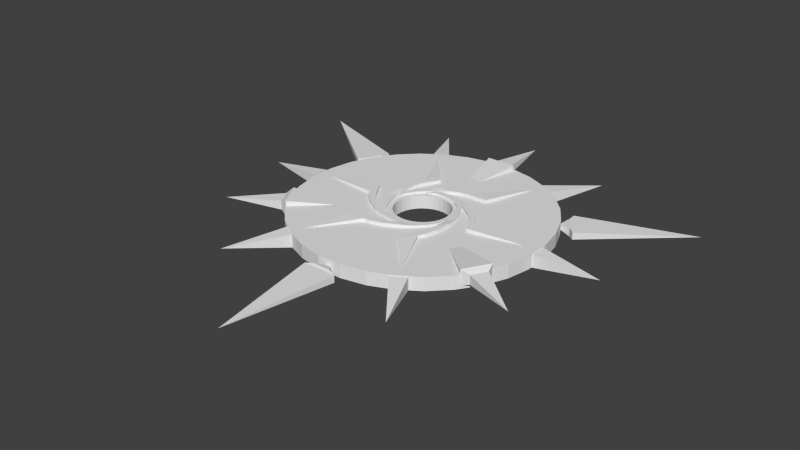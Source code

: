 # Source: portal_textured.blend  (saved by Blender 2.73.0; exported with 4.5.12 LTS)
import bpy
from mathutils import Matrix  # noqa: F401  (used for matrix-valued properties, if any)

bpy.ops.wm.read_factory_settings(use_empty=True)
scene = bpy.context.scene
scene.name = 'Scene'

# ---- collections
col_collection_1 = bpy.data.collections.new('Collection 1'); scene.collection.children.link(col_collection_1)

# ---- world
world_world = bpy.data.worlds.new('World'); scene.world = world_world
world_world.color = (0.05088, 0.05088, 0.05088)
world_world.use_sun_shadow = False
world_world.sun_shadow_jitter_overblur = 0.0
world_world.cycles.sampling_method = 'MANUAL'
world_world.cycles.sample_map_resolution = 256

# ---- meshes
me_cube_002 = bpy.data.meshes.new('Cube.002')
me_cube_002.from_pydata([(0.6963, -0.1287, -0.02911), (0.7282, 0.06474, 0.0), (0.7871, -0.1286, -0.02911), (0.6963, -0.1287, 0.02911), (0.7871, -0.1286, 0.02911), (0.6804, -0.1914, -0.03205), (0.7804, -0.1913, -0.03205), (0.6804, -0.1914, 0.03205), (0.7804, -0.1913, 0.03205), (0.6412, -0.2645, -0.03205), (0.7543, -0.2643, -0.03205), (0.6412, -0.2645, 0.03205), (0.7543, -0.2643, 0.03205), (0.5852, -0.3561, -0.03504), (0.704, -0.3559, -0.03504), (0.5852, -0.3561, 0.03504), (0.704, -0.3559, 0.03504), (0.5045, -0.462, -0.03504), (0.6438, -0.4617, -0.03504), (0.5045, -0.462, 0.03504), (0.6438, -0.4617, 0.03504), (0.3934, -0.5768, -0.03504), (0.5694, -0.5762, -0.03504), (0.3934, -0.5768, 0.03504), (0.5694, -0.5762, 0.03504), (0.2321, -0.7333, -0.03504), (0.4183, -0.7326, -0.03504), (0.2321, -0.7333, 0.03504), (0.4183, -0.7326, 0.03504), (-0.04418, -0.8803, -0.05423), (0.2441, -0.8793, -0.05423), (-0.04418, -0.8803, 0.05423), (0.2441, -0.8793, 0.05423), (-0.2208, -0.9495, -0.05423), (-0.08756, -1.057, -0.05423), (-0.2208, -0.9495, 0.05423), (-0.08756, -1.057, 0.05423), (-0.3869, -0.9808, -0.05423), (-0.3638, -1.14, -0.05423), (-0.3869, -0.9808, 0.05423), (-0.3638, -1.14, 0.05423), (-0.5563, -0.988, -0.05423), (-0.5333, -1.148, -0.05423), (-0.5563, -0.988, 0.05423), (-0.5333, -1.148, 0.05423), (-0.8515, -0.9955, -0.05423), (-0.9127, -1.145, -0.05423), (-0.8515, -0.9955, 0.05423), (-0.9127, -1.145, 0.05423), (-1.253, -2.17, 0.0), (0.5424, 0.6172, -0.02911), (0.3457, 0.6636, 0.0), (0.4968, 0.5387, -0.02911), (0.4968, 0.5387, 0.02911), (0.5424, 0.6172, 0.02911), (0.543, 0.4934, -0.03205), (0.5932, 0.5799, -0.03205), (0.543, 0.4934, 0.03205), (0.5932, 0.5799, 0.03205), (0.5864, 0.4227, -0.03205), (0.6432, 0.5206, -0.03205), (0.5864, 0.4227, 0.03205), (0.6432, 0.5206, 0.03205), (0.6374, 0.3283, -0.03504), (0.697, 0.4311, -0.03504), (0.6374, 0.3283, 0.03504), (0.697, 0.4311, 0.03504), (0.6883, 0.2052, -0.03504), (0.7581, 0.3258, -0.03504), (0.6883, 0.2052, 0.03504), (0.7581, 0.3258, 0.03504), (0.7316, 0.05152, -0.03504), (0.8196, 0.2038, -0.03504), (0.7316, 0.05152, 0.03504), (0.8196, 0.2038, 0.03504), (0.7856, -0.1667, -0.03504), (0.8788, -0.005417, -0.03504), (0.7856, -0.1667, 0.03504), (0.8788, -0.005417, 0.03504), (0.7737, -0.4794, -0.05423), (0.9179, -0.2298, -0.05423), (0.7737, -0.4794, 0.05423), (0.9179, -0.2298, 0.05423), (0.7446, -0.6669, -0.05423), (0.9042, -0.6056, -0.05423), (0.7446, -0.6669, 0.05423), (0.9042, -0.6056, 0.05423), (0.6881, -0.8261, -0.05423), (0.8376, -0.8865, -0.05423), (0.6881, -0.8261, 0.05423), (0.8376, -0.8865, 0.05423), (0.609, -0.9762, -0.05423), (0.7586, -1.037, -0.05423), (0.609, -0.9762, 0.05423), (0.7586, -1.037, 0.05423), (0.467, -1.235, -0.05423), (0.5651, -1.363, -0.05423), (0.467, -1.235, 0.05423), (0.5651, -1.363, 0.05423), (1.28, -2.173, 0.0), (-0.2519, 0.7947, -0.02911), (-0.3909, 0.648, 0.0), (-0.2069, 0.7159, -0.02911), (-0.2069, 0.7159, 0.02911), (-0.2519, 0.7947, 0.02911), (-0.1446, 0.733, -0.03205), (-0.1941, 0.8198, -0.03205), (-0.1446, 0.733, 0.03205), (-0.1941, 0.8198, 0.03205), (-0.0616, 0.735, -0.03205), (-0.1177, 0.8333, -0.03205), (-0.0616, 0.735, 0.03205), (-0.1177, 0.8333, 0.03205), (0.04562, 0.7316, -0.03504), (-0.01325, 0.8348, -0.03504), (0.04562, 0.7316, 0.03504), (-0.01325, 0.8348, 0.03504), (0.1776, 0.7138, -0.03504), (0.1085, 0.8347, -0.03504), (0.1776, 0.7138, 0.03504), (0.1085, 0.8347, 0.03504), (0.3323, 0.6739, -0.03504), (0.2448, 0.8266, -0.03504), (0.3323, 0.6739, 0.03504), (0.2448, 0.8266, 0.03504), (0.5481, 0.6109, -0.03504), (0.4555, 0.7726, -0.03504), (0.5481, 0.6109, 0.03504), (0.4555, 0.7726, 0.03504), (0.8124, 0.4434, -0.05423), (0.6691, 0.6936, -0.05423), (0.8124, 0.4434, 0.05423), (0.6691, 0.6936, 0.05423), (0.9598, 0.3241, -0.05423), (0.9872, 0.4929, -0.05423), (0.9598, 0.3241, 0.05423), (0.9872, 0.4929, 0.05423), (1.069, 0.1952, -0.05423), (1.196, 0.2941, -0.05423), (1.069, 0.1952, 0.05423), (1.196, 0.2941, 0.05423), (1.159, 0.05141, -0.05423), (1.286, 0.1503, -0.05423), (1.159, 0.05141, 0.05423), (1.286, 0.1503, 0.05423), (1.312, -0.2015, -0.05423), (1.471, -0.181, -0.05423), (1.312, -0.2015, 0.05423), (1.471, -0.181, 0.05423), (2.531, 0.02955, 0.0), (-0.7857, 0.2183, -0.02911), (-0.7271, 0.02481, 0.0), (-0.6949, 0.2182, -0.02911), (-0.6949, 0.2182, 0.02911), (-0.7857, 0.2183, 0.02911), (-0.6789, 0.2809, -0.03205), (-0.7788, 0.2809, -0.03205), (-0.6789, 0.2809, 0.03205), (-0.7788, 0.2809, 0.03205), (-0.6396, 0.354, -0.03205), (-0.7527, 0.3539, -0.03205), (-0.6396, 0.354, 0.03205), (-0.7527, 0.3539, 0.03205), (-0.5834, 0.4454, -0.03504), (-0.7022, 0.4454, -0.03504), (-0.5834, 0.4454, 0.03504), (-0.7022, 0.4454, 0.03504), (-0.5025, 0.5512, -0.03504), (-0.6418, 0.5511, -0.03504), (-0.5025, 0.5512, 0.03504), (-0.6418, 0.5511, 0.03504), (-0.3913, 0.6658, -0.03504), (-0.5672, 0.6655, -0.03504), (-0.3913, 0.6658, 0.03504), (-0.5672, 0.6655, 0.03504), (-0.2296, 0.822, -0.03504), (-0.4159, 0.8217, -0.03504), (-0.2296, 0.822, 0.03504), (-0.4159, 0.8217, 0.03504), (0.04684, 0.9686, -0.05423), (-0.2414, 0.968, -0.05423), (0.04684, 0.9686, 0.05423), (-0.2414, 0.968, 0.05423), (0.2236, 1.037, -0.05423), (0.09052, 1.145, -0.05423), (0.2236, 1.037, 0.05423), (0.09052, 1.145, 0.05423), (0.3897, 1.068, -0.05423), (0.3669, 1.228, -0.05423), (0.3897, 1.068, 0.05423), (0.3669, 1.228, 0.05423), (0.5592, 1.075, -0.05423), (0.5364, 1.235, -0.05423), (0.5592, 1.075, 0.05423), (0.5364, 1.235, 0.05423), (0.8544, 1.082, -0.05423), (0.9158, 1.232, -0.05423), (0.8544, 1.082, 0.05423), (0.9158, 1.232, 0.05423), (1.258, 2.256, 0.0), (-0.5305, -0.5764, -0.02911), (-0.3333, -0.621, 0.0), (-0.4856, -0.4975, -0.02911), (-0.4856, -0.4975, 0.02911), (-0.5305, -0.5764, 0.02911), (-0.5322, -0.4527, -0.03205), (-0.5816, -0.5396, -0.03205), (-0.5322, -0.4527, 0.03205), (-0.5816, -0.5396, 0.03205), (-0.5763, -0.3824, -0.03205), (-0.6321, -0.4807, -0.03205), (-0.5763, -0.3824, 0.03205), (-0.6321, -0.4807, 0.03205), (-0.6281, -0.2884, -0.03504), (-0.6868, -0.3917, -0.03504), (-0.6281, -0.2884, 0.03504), (-0.6868, -0.3917, 0.03504), (-0.6802, -0.1658, -0.03504), (-0.7489, -0.287, -0.03504), (-0.6802, -0.1658, 0.03504), (-0.7489, -0.287, 0.03504), (-0.7249, -0.01252, -0.03504), (-0.8115, -0.1656, -0.03504), (-0.7249, -0.01252, 0.03504), (-0.8115, -0.1656, 0.03504), (-0.7809, 0.2052, -0.03504), (-0.8726, 0.04306, -0.03504), (-0.7809, 0.2052, 0.03504), (-0.8726, 0.04306, 0.03504), (-0.7718, 0.518, -0.05423), (-0.9137, 0.267, -0.05423), (-0.7718, 0.518, 0.05423), (-0.9137, 0.267, 0.05423), (-0.7445, 0.7057, -0.05423), (-0.9036, 0.643, -0.05423), (-0.7445, 0.7057, 0.05423), (-0.9036, 0.643, 0.05423), (-0.6894, 0.8655, -0.05423), (-0.8395, 0.9245, -0.05423), (-0.6894, 0.8655, 0.05423), (-0.8395, 0.9245, 0.05423), (-0.6118, 1.016, -0.05423), (-0.7619, 1.075, -0.05423), (-0.6118, 1.016, 0.05423), (-0.7619, 1.075, 0.05423), (-0.4721, 1.276, -0.05423), (-0.5714, 1.404, -0.05423), (-0.4721, 1.276, 0.05423), (-0.5714, 1.404, 0.05423), (-1.294, 2.207, 0.0), (0.2463, -0.7333, -0.02911), (0.3838, -0.5851, 0.0), (0.2005, -0.6549, -0.02911), (0.2005, -0.6549, 0.02911), (0.2463, -0.7333, 0.02911), (0.1383, -0.6726, -0.03205), (0.1887, -0.759, -0.03205), (0.1383, -0.6726, 0.03205), (0.1887, -0.759, 0.03205), (0.0554, -0.6755, -0.03205), (0.1124, -0.7732, -0.03205), (0.0554, -0.6755, 0.03205), (0.1124, -0.7732, 0.03205), (-0.05185, -0.6731, -0.03504), (0.008046, -0.7757, -0.03504), (-0.05185, -0.6731, 0.03504), (0.008046, -0.7757, 0.03504), (-0.184, -0.6566, -0.03504), (-0.1137, -0.7769, -0.03504), (-0.184, -0.6566, 0.03504), (-0.1137, -0.7769, 0.03504), (-0.3391, -0.6183, -0.03504), (-0.2501, -0.7701, -0.03504), (-0.3391, -0.6183, 0.03504), (-0.2501, -0.7701, 0.03504), (-0.5555, -0.5575, -0.03504), (-0.4613, -0.7181, -0.03504), (-0.5555, -0.5575, 0.03504), (-0.4613, -0.7181, 0.03504), (-0.8214, -0.3926, -0.05423), (-0.6756, -0.6413, -0.05423), (-0.8214, -0.3926, 0.05423), (-0.6756, -0.6413, 0.05423), (-0.9701, -0.2747, -0.05423), (-0.9957, -0.4438, -0.05423), (-0.9701, -0.2747, 0.05423), (-0.9957, -0.4438, 0.05423), (-1.081, -0.1469, -0.05423), (-1.207, -0.2471, -0.05423), (-1.081, -0.1469, 0.05423), (-1.207, -0.2471, 0.05423), (-1.172, -0.004031, -0.05423), (-1.298, -0.1042, -0.05423), (-1.172, -0.004031, 0.05423), (-1.298, -0.1042, 0.05423), (-1.327, 0.2474, -0.05423), (-1.487, 0.2253, -0.05423), (-1.327, 0.2474, 0.05423), (-1.487, 0.2253, 0.05423), (-2.544, 0.004181, 0.0)], [], [(0, 2, 6, 5), (3, 1, 0), (1, 4, 2), (0, 1, 2), (4, 1, 3), (5, 6, 10, 9), (4, 3, 7, 8), (2, 4, 8, 6), (3, 0, 5, 7), (9, 10, 14, 13), (8, 7, 11, 12), (6, 8, 12, 10), (7, 5, 9, 11), (13, 14, 18, 17), (12, 11, 15, 16), (10, 12, 16, 14), (11, 9, 13, 15), (17, 18, 22, 21), (16, 15, 19, 20), (14, 16, 20, 18), (15, 13, 17, 19), (21, 22, 26, 25), (20, 19, 23, 24), (18, 20, 24, 22), (19, 17, 21, 23), (25, 26, 30, 29), (24, 23, 27, 28), (22, 24, 28, 26), (23, 21, 25, 27), (29, 30, 34, 33), (28, 27, 31, 32), (26, 28, 32, 30), (27, 25, 29, 31), (33, 34, 38, 37), (32, 31, 35, 36), (30, 32, 36, 34), (31, 29, 33, 35), (37, 38, 42, 41), (36, 35, 39, 40), (34, 36, 40, 38), (35, 33, 37, 39), (41, 42, 46, 45), (40, 39, 43, 44), (38, 40, 44, 42), (39, 37, 41, 43), (48, 47, 45, 46), (44, 43, 47, 48), (55, 56, 60, 59), (43, 41, 45, 47), (54, 51, 53), (52, 51, 50), (51, 54, 50), (53, 51, 52), (52, 50, 56, 55), (44, 48, 49), (46, 42, 49), (48, 46, 49), (42, 44, 49), (54, 53, 57, 58), (50, 54, 58, 56), (53, 52, 55, 57), (59, 60, 64, 63), (58, 57, 61, 62), (56, 58, 62, 60), (57, 55, 59, 61), (63, 64, 68, 67), (62, 61, 65, 66), (60, 62, 66, 64), (61, 59, 63, 65), (67, 68, 72, 71), (66, 65, 69, 70), (64, 66, 70, 68), (65, 63, 67, 69), (71, 72, 76, 75), (70, 69, 73, 74), (68, 70, 74, 72), (69, 67, 71, 73), (75, 76, 80, 79), (74, 73, 77, 78), (72, 74, 78, 76), (73, 71, 75, 77), (79, 80, 84, 83), (78, 77, 81, 82), (76, 78, 82, 80), (77, 75, 79, 81), (83, 84, 88, 87), (82, 81, 85, 86), (80, 82, 86, 84), (81, 79, 83, 85), (87, 88, 92, 91), (86, 85, 89, 90), (84, 86, 90, 88), (85, 83, 87, 89), (91, 92, 96, 95), (90, 89, 93, 94), (88, 90, 94, 92), (89, 87, 91, 93), (98, 97, 95, 96), (94, 93, 97, 98), (93, 91, 95, 97), (94, 98, 99), (96, 92, 99), (98, 96, 99), (92, 94, 99), (105, 106, 110, 109), (104, 101, 103), (102, 101, 100), (101, 104, 100), (103, 101, 102), (102, 100, 106, 105), (104, 103, 107, 108), (100, 104, 108, 106), (103, 102, 105, 107), (109, 110, 114, 113), (108, 107, 111, 112), (106, 108, 112, 110), (107, 105, 109, 111), (113, 114, 118, 117), (112, 111, 115, 116), (110, 112, 116, 114), (111, 109, 113, 115), (117, 118, 122, 121), (116, 115, 119, 120), (114, 116, 120, 118), (115, 113, 117, 119), (121, 122, 126, 125), (120, 119, 123, 124), (118, 120, 124, 122), (119, 117, 121, 123), (125, 126, 130, 129), (124, 123, 127, 128), (122, 124, 128, 126), (123, 121, 125, 127), (129, 130, 134, 133), (128, 127, 131, 132), (126, 128, 132, 130), (127, 125, 129, 131), (133, 134, 138, 137), (132, 131, 135, 136), (130, 132, 136, 134), (131, 129, 133, 135), (137, 138, 142, 141), (136, 135, 139, 140), (134, 136, 140, 138), (135, 133, 137, 139), (141, 142, 146, 145), (140, 139, 143, 144), (138, 140, 144, 142), (139, 137, 141, 143), (148, 147, 145, 146), (144, 143, 147, 148), (143, 141, 145, 147), (144, 148, 149), (146, 142, 149), (148, 146, 149), (142, 144, 149), (155, 156, 160, 159), (154, 151, 153), (152, 151, 150), (151, 154, 150), (153, 151, 152), (152, 150, 156, 155), (154, 153, 157, 158), (150, 154, 158, 156), (153, 152, 155, 157), (159, 160, 164, 163), (158, 157, 161, 162), (156, 158, 162, 160), (157, 155, 159, 161), (163, 164, 168, 167), (162, 161, 165, 166), (160, 162, 166, 164), (161, 159, 163, 165), (167, 168, 172, 171), (166, 165, 169, 170), (164, 166, 170, 168), (165, 163, 167, 169), (171, 172, 176, 175), (170, 169, 173, 174), (168, 170, 174, 172), (169, 167, 171, 173), (175, 176, 180, 179), (174, 173, 177, 178), (172, 174, 178, 176), (173, 171, 175, 177), (179, 180, 184, 183), (178, 177, 181, 182), (176, 178, 182, 180), (177, 175, 179, 181), (183, 184, 188, 187), (182, 181, 185, 186), (180, 182, 186, 184), (181, 179, 183, 185), (187, 188, 192, 191), (186, 185, 189, 190), (184, 186, 190, 188), (185, 183, 187, 189), (191, 192, 196, 195), (190, 189, 193, 194), (188, 190, 194, 192), (189, 187, 191, 193), (198, 197, 195, 196), (194, 193, 197, 198), (193, 191, 195, 197), (194, 198, 199), (196, 192, 199), (198, 196, 199), (192, 194, 199), (205, 206, 210, 209), (204, 201, 203), (202, 201, 200), (201, 204, 200), (203, 201, 202), (202, 200, 206, 205), (204, 203, 207, 208), (200, 204, 208, 206), (203, 202, 205, 207), (209, 210, 214, 213), (208, 207, 211, 212), (206, 208, 212, 210), (207, 205, 209, 211), (213, 214, 218, 217), (212, 211, 215, 216), (210, 212, 216, 214), (211, 209, 213, 215), (217, 218, 222, 221), (216, 215, 219, 220), (214, 216, 220, 218), (215, 213, 217, 219), (221, 222, 226, 225), (220, 219, 223, 224), (218, 220, 224, 222), (219, 217, 221, 223), (225, 226, 230, 229), (224, 223, 227, 228), (222, 224, 228, 226), (223, 221, 225, 227), (229, 230, 234, 233), (228, 227, 231, 232), (226, 228, 232, 230), (227, 225, 229, 231), (233, 234, 238, 237), (232, 231, 235, 236), (230, 232, 236, 234), (231, 229, 233, 235), (237, 238, 242, 241), (236, 235, 239, 240), (234, 236, 240, 238), (235, 233, 237, 239), (241, 242, 246, 245), (240, 239, 243, 244), (238, 240, 244, 242), (239, 237, 241, 243), (248, 247, 245, 246), (244, 243, 247, 248), (243, 241, 245, 247), (244, 248, 249), (246, 242, 249), (248, 246, 249), (242, 244, 249), (255, 256, 260, 259), (254, 251, 253), (252, 251, 250), (251, 254, 250), (253, 251, 252), (252, 250, 256, 255), (254, 253, 257, 258), (250, 254, 258, 256), (253, 252, 255, 257), (259, 260, 264, 263), (258, 257, 261, 262), (256, 258, 262, 260), (257, 255, 259, 261), (263, 264, 268, 267), (262, 261, 265, 266), (260, 262, 266, 264), (261, 259, 263, 265), (267, 268, 272, 271), (266, 265, 269, 270), (264, 266, 270, 268), (265, 263, 267, 269), (271, 272, 276, 275), (270, 269, 273, 274), (268, 270, 274, 272), (269, 267, 271, 273), (275, 276, 280, 279), (274, 273, 277, 278), (272, 274, 278, 276), (273, 271, 275, 277), (279, 280, 284, 283), (278, 277, 281, 282), (276, 278, 282, 280), (277, 275, 279, 281), (283, 284, 288, 287), (282, 281, 285, 286), (280, 282, 286, 284), (281, 279, 283, 285), (287, 288, 292, 291), (286, 285, 289, 290), (284, 286, 290, 288), (285, 283, 287, 289), (291, 292, 296, 295), (290, 289, 293, 294), (288, 290, 294, 292), (289, 287, 291, 293), (298, 297, 295, 296), (294, 293, 297, 298), (293, 291, 295, 297), (294, 298, 299), (296, 292, 299), (298, 296, 299), (292, 294, 299)])
_uv = me_cube_002.uv_layers.new(name='UVMap')
_uv.uv.foreach_set('vector', [0.5719, 0.5464, 0.581, 0.5464, 0.5804, 0.5401, 0.5703, 0.5401, 0.5719, 0.5464, 0.5751, 0.5657, 0.5719, 0.5464, 0.5751, 0.5657, 0.581, 0.5464, 0.581, 0.5464, 0.5719, 0.5464, 0.5751, 0.5657, 0.581, 0.5464, 0.581, 0.5464, 0.5751, 0.5657, 0.5719, 0.5464, 0.5703, 0.5401, 0.5804, 0.5401, 0.5777, 0.5328, 0.5663, 0.5328, 0.581, 0.5464, 0.5719, 0.5464, 0.5703, 0.5401, 0.5804, 0.5401, 0.581, 0.5464, 0.581, 0.5464, 0.5804, 0.5401, 0.5804, 0.5401, 0.5719, 0.5464, 0.5719, 0.5464, 0.5703, 0.5401, 0.5703, 0.5401, 0.5663, 0.5328, 0.5777, 0.5328, 0.5726, 0.5237, 0.5606, 0.5237, 0.5804, 0.5401, 0.5703, 0.5401, 0.5663, 0.5328, 0.5777, 0.5328, 0.5804, 0.5401, 0.5804, 0.5401, 0.5777, 0.5328, 0.5777, 0.5328, 0.5703, 0.5401, 0.5703, 0.5401, 0.5663, 0.5328, 0.5663, 0.5328, 0.5606, 0.5237, 0.5726, 0.5237, 0.5666, 0.5131, 0.5525, 0.5131, 0.5777, 0.5328, 0.5663, 0.5328, 0.5606, 0.5237, 0.5726, 0.5237, 0.5777, 0.5328, 0.5777, 0.5328, 0.5726, 0.5237, 0.5726, 0.5237, 0.5663, 0.5328, 0.5663, 0.5328, 0.5606, 0.5237, 0.5606, 0.5237, 0.5525, 0.5131, 0.5666, 0.5131, 0.559, 0.5017, 0.5412, 0.5016, 0.5726, 0.5237, 0.5606, 0.5237, 0.5525, 0.5131, 0.5666, 0.5131, 0.5726, 0.5237, 0.5726, 0.5237, 0.5666, 0.5131, 0.5666, 0.5131, 0.5606, 0.5237, 0.5606, 0.5237, 0.5525, 0.5131, 0.5525, 0.5131, 0.5412, 0.5016, 0.559, 0.5017, 0.5437, 0.4861, 0.5249, 0.486, 0.5666, 0.5131, 0.5525, 0.5131, 0.5412, 0.5016, 0.559, 0.5017, 0.5666, 0.5131, 0.5666, 0.5131, 0.559, 0.5017, 0.559, 0.5017, 0.5525, 0.5131, 0.5525, 0.5131, 0.5412, 0.5016, 0.5412, 0.5016, 0.5249, 0.486, 0.5437, 0.4861, 0.5261, 0.4714, 0.497, 0.4713, 0.559, 0.5017, 0.5412, 0.5016, 0.5249, 0.486, 0.5437, 0.4861, 0.559, 0.5017, 0.559, 0.5017, 0.5437, 0.4861, 0.5437, 0.4861, 0.5412, 0.5016, 0.5412, 0.5016, 0.5249, 0.486, 0.5249, 0.486, 0.497, 0.4713, 0.5261, 0.4714, 0.4926, 0.4537, 0.4791, 0.4644, 0.5437, 0.4861, 0.5249, 0.486, 0.497, 0.4713, 0.5261, 0.4714, 0.5437, 0.4861, 0.5437, 0.4861, 0.5261, 0.4714, 0.5261, 0.4714, 0.5249, 0.486, 0.5249, 0.486, 0.497, 0.4713, 0.497, 0.4713, 0.4791, 0.4644, 0.4926, 0.4537, 0.4646, 0.4454, 0.4623, 0.4613, 0.5261, 0.4714, 0.497, 0.4713, 0.4791, 0.4644, 0.4926, 0.4537, 0.5261, 0.4714, 0.5261, 0.4714, 0.4926, 0.4537, 0.4926, 0.4537, 0.497, 0.4713, 0.497, 0.4713, 0.4791, 0.4644, 0.4791, 0.4644, 0.4623, 0.4613, 0.4646, 0.4454, 0.4475, 0.4447, 0.4451, 0.4606, 0.4926, 0.4537, 0.4791, 0.4644, 0.4623, 0.4613, 0.4646, 0.4454, 0.4926, 0.4537, 0.4926, 0.4537, 0.4646, 0.4454, 0.4646, 0.4454, 0.4791, 0.4644, 0.4791, 0.4644, 0.4623, 0.4613, 0.4623, 0.4613, 0.4451, 0.4606, 0.4475, 0.4447, 0.4091, 0.4449, 0.4153, 0.4598, 0.4646, 0.4454, 0.4623, 0.4613, 0.4451, 0.4606, 0.4475, 0.4447, 0.4646, 0.4454, 0.4646, 0.4454, 0.4475, 0.4447, 0.4475, 0.4447, 0.4623, 0.4613, 0.4623, 0.4613, 0.4451, 0.4606, 0.4451, 0.4606, 0.4091, 0.4449, 0.4153, 0.4598, 0.4153, 0.4598, 0.4091, 0.4449, 0.4475, 0.4447, 0.4451, 0.4606, 0.4153, 0.4598, 0.4091, 0.4449, 0.5564, 0.6085, 0.5614, 0.6171, 0.5665, 0.6112, 0.5608, 0.6014, 0.4451, 0.4606, 0.4451, 0.4606, 0.4153, 0.4598, 0.4153, 0.4598, 0.5563, 0.6209, 0.5364, 0.6255, 0.5517, 0.613, 0.5517, 0.613, 0.5364, 0.6255, 0.5563, 0.6209, 0.5364, 0.6255, 0.5563, 0.6209, 0.5563, 0.6209, 0.5517, 0.613, 0.5364, 0.6255, 0.5517, 0.613, 0.5517, 0.613, 0.5563, 0.6209, 0.5614, 0.6171, 0.5564, 0.6085, 0.4475, 0.4447, 0.4091, 0.4449, 0.3746, 0.3426, 0.4091, 0.4449, 0.4475, 0.4447, 0.3746, 0.3426, 0.4091, 0.4449, 0.4091, 0.4449, 0.3746, 0.3426, 0.4475, 0.4447, 0.4475, 0.4447, 0.3746, 0.3426, 0.5563, 0.6209, 0.5517, 0.613, 0.5564, 0.6085, 0.5614, 0.6171, 0.5563, 0.6209, 0.5563, 0.6209, 0.5614, 0.6171, 0.5614, 0.6171, 0.5517, 0.613, 0.5517, 0.613, 0.5564, 0.6085, 0.5564, 0.6085, 0.5608, 0.6014, 0.5665, 0.6112, 0.5719, 0.6023, 0.5659, 0.592, 0.5614, 0.6171, 0.5564, 0.6085, 0.5608, 0.6014, 0.5665, 0.6112, 0.5614, 0.6171, 0.5614, 0.6171, 0.5665, 0.6112, 0.5665, 0.6112, 0.5564, 0.6085, 0.5564, 0.6085, 0.5608, 0.6014, 0.5608, 0.6014, 0.5659, 0.592, 0.5719, 0.6023, 0.5781, 0.5918, 0.5711, 0.5797, 0.5665, 0.6112, 0.5608, 0.6014, 0.5659, 0.592, 0.5719, 0.6023, 0.5665, 0.6112, 0.5665, 0.6112, 0.5719, 0.6023, 0.5719, 0.6023, 0.5608, 0.6014, 0.5608, 0.6014, 0.5659, 0.592, 0.5659, 0.592, 0.5711, 0.5797, 0.5781, 0.5918, 0.5843, 0.5796, 0.5754, 0.5644, 0.5719, 0.6023, 0.5659, 0.592, 0.5711, 0.5797, 0.5781, 0.5918, 0.5719, 0.6023, 0.5719, 0.6023, 0.5781, 0.5918, 0.5781, 0.5918, 0.5659, 0.592, 0.5659, 0.592, 0.5711, 0.5797, 0.5711, 0.5797, 0.5754, 0.5644, 0.5843, 0.5796, 0.5903, 0.5587, 0.5809, 0.5426, 0.5781, 0.5918, 0.5711, 0.5797, 0.5754, 0.5644, 0.5843, 0.5796, 0.5781, 0.5918, 0.5781, 0.5918, 0.5843, 0.5796, 0.5843, 0.5796, 0.5711, 0.5797, 0.5711, 0.5797, 0.5754, 0.5644, 0.5754, 0.5644, 0.5809, 0.5426, 0.5903, 0.5587, 0.5943, 0.5363, 0.5797, 0.5114, 0.5843, 0.5796, 0.5754, 0.5644, 0.5809, 0.5426, 0.5903, 0.5587, 0.5843, 0.5796, 0.5843, 0.5796, 0.5903, 0.5587, 0.5903, 0.5587, 0.5754, 0.5644, 0.5754, 0.5644, 0.5809, 0.5426, 0.5809, 0.5426, 0.5797, 0.5114, 0.5943, 0.5363, 0.5929, 0.4988, 0.5767, 0.4927, 0.5903, 0.5587, 0.5809, 0.5426, 0.5797, 0.5114, 0.5943, 0.5363, 0.5903, 0.5587, 0.5903, 0.5587, 0.5943, 0.5363, 0.5943, 0.5363, 0.5809, 0.5426, 0.5809, 0.5426, 0.5797, 0.5114, 0.5797, 0.5114, 0.5767, 0.4927, 0.5929, 0.4988, 0.5862, 0.4707, 0.571, 0.4768, 0.5943, 0.5363, 0.5797, 0.5114, 0.5767, 0.4927, 0.5929, 0.4988, 0.5943, 0.5363, 0.5943, 0.5363, 0.5929, 0.4988, 0.5929, 0.4988, 0.5797, 0.5114, 0.5797, 0.5114, 0.5767, 0.4927, 0.5767, 0.4927, 0.571, 0.4768, 0.5862, 0.4707, 0.5782, 0.4557, 0.563, 0.4618, 0.5929, 0.4988, 0.5767, 0.4927, 0.571, 0.4768, 0.5862, 0.4707, 0.5929, 0.4988, 0.5929, 0.4988, 0.5862, 0.4707, 0.5862, 0.4707, 0.5767, 0.4927, 0.5767, 0.4927, 0.571, 0.4768, 0.571, 0.4768, 0.563, 0.4618, 0.5782, 0.4557, 0.5586, 0.4231, 0.5487, 0.4359, 0.5862, 0.4707, 0.571, 0.4768, 0.563, 0.4618, 0.5782, 0.4557, 0.5862, 0.4707, 0.5862, 0.4707, 0.5782, 0.4557, 0.5782, 0.4557, 0.571, 0.4768, 0.571, 0.4768, 0.563, 0.4618, 0.563, 0.4618, 0.5586, 0.4231, 0.5487, 0.4359, 0.5487, 0.4359, 0.5586, 0.4231, 0.5782, 0.4557, 0.563, 0.4618, 0.5487, 0.4359, 0.5586, 0.4231, 0.563, 0.4618, 0.563, 0.4618, 0.5487, 0.4359, 0.5487, 0.4359, 0.5782, 0.4557, 0.5586, 0.4231, 0.6309, 0.3422, 0.5586, 0.4231, 0.5782, 0.4557, 0.6309, 0.3422, 0.5586, 0.4231, 0.5586, 0.4231, 0.6309, 0.3422, 0.5782, 0.4557, 0.5782, 0.4557, 0.6309, 0.3422, 0.4868, 0.6324, 0.4818, 0.6411, 0.4895, 0.6424, 0.4952, 0.6326, 0.4759, 0.6386, 0.4619, 0.6239, 0.4805, 0.6307, 0.4805, 0.6307, 0.4619, 0.6239, 0.4759, 0.6386, 0.4619, 0.6239, 0.4759, 0.6386, 0.4759, 0.6386, 0.4805, 0.6307, 0.4619, 0.6239, 0.4805, 0.6307, 0.4805, 0.6307, 0.4759, 0.6386, 0.4818, 0.6411, 0.4868, 0.6324, 0.4759, 0.6386, 0.4805, 0.6307, 0.4868, 0.6324, 0.4818, 0.6411, 0.4759, 0.6386, 0.4759, 0.6386, 0.4818, 0.6411, 0.4818, 0.6411, 0.4805, 0.6307, 0.4805, 0.6307, 0.4868, 0.6324, 0.4868, 0.6324, 0.4952, 0.6326, 0.4895, 0.6424, 0.5001, 0.6426, 0.506, 0.6323, 0.4818, 0.6411, 0.4868, 0.6324, 0.4952, 0.6326, 0.4895, 0.6424, 0.4818, 0.6411, 0.4818, 0.6411, 0.4895, 0.6424, 0.4895, 0.6424, 0.4868, 0.6324, 0.4868, 0.6324, 0.4952, 0.6326, 0.4952, 0.6326, 0.506, 0.6323, 0.5001, 0.6426, 0.5124, 0.6426, 0.5194, 0.6305, 0.4895, 0.6424, 0.4952, 0.6326, 0.506, 0.6323, 0.5001, 0.6426, 0.4895, 0.6424, 0.4895, 0.6424, 0.5001, 0.6426, 0.5001, 0.6426, 0.4952, 0.6326, 0.4952, 0.6326, 0.506, 0.6323, 0.506, 0.6323, 0.5194, 0.6305, 0.5124, 0.6426, 0.5262, 0.6418, 0.535, 0.6265, 0.5001, 0.6426, 0.506, 0.6323, 0.5194, 0.6305, 0.5124, 0.6426, 0.5001, 0.6426, 0.5001, 0.6426, 0.5124, 0.6426, 0.5124, 0.6426, 0.506, 0.6323, 0.506, 0.6323, 0.5194, 0.6305, 0.5194, 0.6305, 0.535, 0.6265, 0.5262, 0.6418, 0.5475, 0.6364, 0.5569, 0.6202, 0.5124, 0.6426, 0.5194, 0.6305, 0.535, 0.6265, 0.5262, 0.6418, 0.5124, 0.6426, 0.5124, 0.6426, 0.5262, 0.6418, 0.5262, 0.6418, 0.5194, 0.6305, 0.5194, 0.6305, 0.535, 0.6265, 0.535, 0.6265, 0.5569, 0.6202, 0.5475, 0.6364, 0.5691, 0.6285, 0.5836, 0.6035, 0.5262, 0.6418, 0.535, 0.6265, 0.5569, 0.6202, 0.5475, 0.6364, 0.5262, 0.6418, 0.5262, 0.6418, 0.5475, 0.6364, 0.5475, 0.6364, 0.535, 0.6265, 0.535, 0.6265, 0.5569, 0.6202, 0.5569, 0.6202, 0.5836, 0.6035, 0.5691, 0.6285, 0.6013, 0.6084, 0.5985, 0.5916, 0.5475, 0.6364, 0.5569, 0.6202, 0.5836, 0.6035, 0.5691, 0.6285, 0.5475, 0.6364, 0.5475, 0.6364, 0.5691, 0.6285, 0.5691, 0.6285, 0.5569, 0.6202, 0.5569, 0.6202, 0.5836, 0.6035, 0.5836, 0.6035, 0.5985, 0.5916, 0.6013, 0.6084, 0.6225, 0.5886, 0.6096, 0.5787, 0.5691, 0.6285, 0.5836, 0.6035, 0.5985, 0.5916, 0.6013, 0.6084, 0.5691, 0.6285, 0.5691, 0.6285, 0.6013, 0.6084, 0.6013, 0.6084, 0.5836, 0.6035, 0.5836, 0.6035, 0.5985, 0.5916, 0.5985, 0.5916, 0.6096, 0.5787, 0.6225, 0.5886, 0.6316, 0.5742, 0.6187, 0.5644, 0.6013, 0.6084, 0.5985, 0.5916, 0.6096, 0.5787, 0.6225, 0.5886, 0.6013, 0.6084, 0.6013, 0.6084, 0.6225, 0.5886, 0.6225, 0.5886, 0.5985, 0.5916, 0.5985, 0.5916, 0.6096, 0.5787, 0.6096, 0.5787, 0.6187, 0.5644, 0.6316, 0.5742, 0.6503, 0.5412, 0.6341, 0.5391, 0.6225, 0.5886, 0.6096, 0.5787, 0.6187, 0.5644, 0.6316, 0.5742, 0.6225, 0.5886, 0.6225, 0.5886, 0.6316, 0.5742, 0.6316, 0.5742, 0.6096, 0.5787, 0.6096, 0.5787, 0.6187, 0.5644, 0.6187, 0.5644, 0.6503, 0.5412, 0.6341, 0.5391, 0.6341, 0.5391, 0.6503, 0.5412, 0.6316, 0.5742, 0.6187, 0.5644, 0.6341, 0.5391, 0.6503, 0.5412, 0.6187, 0.5644, 0.6187, 0.5644, 0.6341, 0.5391, 0.6341, 0.5391, 0.6316, 0.5742, 0.6503, 0.5412, 0.7575, 0.5622, 0.6503, 0.5412, 0.6316, 0.5742, 0.7575, 0.5622, 0.6503, 0.5412, 0.6503, 0.5412, 0.7575, 0.5622, 0.6316, 0.5742, 0.6316, 0.5742, 0.7575, 0.5622, 0.4327, 0.5873, 0.4226, 0.5873, 0.4253, 0.5946, 0.4367, 0.5946, 0.4219, 0.581, 0.4279, 0.5617, 0.4311, 0.581, 0.4311, 0.581, 0.4279, 0.5617, 0.4219, 0.581, 0.4279, 0.5617, 0.4219, 0.581, 0.4219, 0.581, 0.4311, 0.581, 0.4279, 0.5617, 0.4311, 0.581, 0.4311, 0.581, 0.4219, 0.581, 0.4226, 0.5873, 0.4327, 0.5873, 0.4219, 0.581, 0.4311, 0.581, 0.4327, 0.5873, 0.4226, 0.5873, 0.4219, 0.581, 0.4219, 0.581, 0.4226, 0.5873, 0.4226, 0.5873, 0.4311, 0.581, 0.4311, 0.581, 0.4327, 0.5873, 0.4327, 0.5873, 0.4367, 0.5946, 0.4253, 0.5946, 0.4304, 0.6037, 0.4424, 0.6037, 0.4226, 0.5873, 0.4327, 0.5873, 0.4367, 0.5946, 0.4253, 0.5946, 0.4226, 0.5873, 0.4226, 0.5873, 0.4253, 0.5946, 0.4253, 0.5946, 0.4327, 0.5873, 0.4327, 0.5873, 0.4367, 0.5946, 0.4367, 0.5946, 0.4424, 0.6037, 0.4304, 0.6037, 0.4365, 0.6143, 0.4506, 0.6143, 0.4253, 0.5946, 0.4367, 0.5946, 0.4424, 0.6037, 0.4304, 0.6037, 0.4253, 0.5946, 0.4253, 0.5946, 0.4304, 0.6037, 0.4304, 0.6037, 0.4367, 0.5946, 0.4367, 0.5946, 0.4424, 0.6037, 0.4424, 0.6037, 0.4506, 0.6143, 0.4365, 0.6143, 0.444, 0.6257, 0.4618, 0.6257, 0.4304, 0.6037, 0.4424, 0.6037, 0.4506, 0.6143, 0.4365, 0.6143, 0.4304, 0.6037, 0.4304, 0.6037, 0.4365, 0.6143, 0.4365, 0.6143, 0.4424, 0.6037, 0.4424, 0.6037, 0.4506, 0.6143, 0.4506, 0.6143, 0.4618, 0.6257, 0.444, 0.6257, 0.4594, 0.6413, 0.4782, 0.6413, 0.4365, 0.6143, 0.4506, 0.6143, 0.4618, 0.6257, 0.444, 0.6257, 0.4365, 0.6143, 0.4365, 0.6143, 0.444, 0.6257, 0.444, 0.6257, 0.4506, 0.6143, 0.4506, 0.6143, 0.4618, 0.6257, 0.4618, 0.6257, 0.4782, 0.6413, 0.4594, 0.6413, 0.477, 0.6559, 0.5062, 0.6559, 0.444, 0.6257, 0.4618, 0.6257, 0.4782, 0.6413, 0.4594, 0.6413, 0.444, 0.6257, 0.444, 0.6257, 0.4594, 0.6413, 0.4594, 0.6413, 0.4618, 0.6257, 0.4618, 0.6257, 0.4782, 0.6413, 0.4782, 0.6413, 0.5062, 0.6559, 0.477, 0.6559, 0.5106, 0.6735, 0.524, 0.6628, 0.4594, 0.6413, 0.4782, 0.6413, 0.5062, 0.6559, 0.477, 0.6559, 0.4594, 0.6413, 0.4594, 0.6413, 0.477, 0.6559, 0.477, 0.6559, 0.4782, 0.6413, 0.4782, 0.6413, 0.5062, 0.6559, 0.5062, 0.6559, 0.524, 0.6628, 0.5106, 0.6735, 0.5385, 0.6819, 0.5408, 0.6659, 0.477, 0.6559, 0.5062, 0.6559, 0.524, 0.6628, 0.5106, 0.6735, 0.477, 0.6559, 0.477, 0.6559, 0.5106, 0.6735, 0.5106, 0.6735, 0.5062, 0.6559, 0.5062, 0.6559, 0.524, 0.6628, 0.524, 0.6628, 0.5408, 0.6659, 0.5385, 0.6819, 0.5557, 0.6826, 0.558, 0.6666, 0.5106, 0.6735, 0.524, 0.6628, 0.5408, 0.6659, 0.5385, 0.6819, 0.5106, 0.6735, 0.5106, 0.6735, 0.5385, 0.6819, 0.5385, 0.6819, 0.524, 0.6628, 0.524, 0.6628, 0.5408, 0.6659, 0.5408, 0.6659, 0.558, 0.6666, 0.5557, 0.6826, 0.5941, 0.6822, 0.5879, 0.6673, 0.5385, 0.6819, 0.5408, 0.6659, 0.558, 0.6666, 0.5557, 0.6826, 0.5385, 0.6819, 0.5385, 0.6819, 0.5557, 0.6826, 0.5557, 0.6826, 0.5408, 0.6659, 0.5408, 0.6659, 0.558, 0.6666, 0.558, 0.6666, 0.5941, 0.6822, 0.5879, 0.6673, 0.5879, 0.6673, 0.5941, 0.6822, 0.5557, 0.6826, 0.558, 0.6666, 0.5879, 0.6673, 0.5941, 0.6822, 0.558, 0.6666, 0.558, 0.6666, 0.5879, 0.6673, 0.5879, 0.6673, 0.5557, 0.6826, 0.5941, 0.6822, 0.6287, 0.7845, 0.5941, 0.6822, 0.5557, 0.6826, 0.6287, 0.7845, 0.5941, 0.6822, 0.5941, 0.6822, 0.6287, 0.7845, 0.5557, 0.6826, 0.5557, 0.6826, 0.6287, 0.7845, 0.4476, 0.514, 0.4426, 0.5054, 0.4375, 0.5112, 0.4431, 0.5211, 0.4478, 0.5017, 0.4677, 0.4972, 0.4523, 0.5096, 0.4523, 0.5096, 0.4677, 0.4972, 0.4478, 0.5017, 0.4677, 0.4972, 0.4478, 0.5017, 0.4478, 0.5017, 0.4523, 0.5096, 0.4677, 0.4972, 0.4523, 0.5096, 0.4523, 0.5096, 0.4478, 0.5017, 0.4426, 0.5054, 0.4476, 0.514, 0.4478, 0.5017, 0.4523, 0.5096, 0.4476, 0.514, 0.4426, 0.5054, 0.4478, 0.5017, 0.4478, 0.5017, 0.4426, 0.5054, 0.4426, 0.5054, 0.4523, 0.5096, 0.4523, 0.5096, 0.4476, 0.514, 0.4476, 0.514, 0.4431, 0.5211, 0.4375, 0.5112, 0.432, 0.5201, 0.4379, 0.5304, 0.4426, 0.5054, 0.4476, 0.514, 0.4431, 0.5211, 0.4375, 0.5112, 0.4426, 0.5054, 0.4426, 0.5054, 0.4375, 0.5112, 0.4375, 0.5112, 0.4476, 0.514, 0.4476, 0.514, 0.4431, 0.5211, 0.4431, 0.5211, 0.4379, 0.5304, 0.432, 0.5201, 0.4257, 0.5306, 0.4326, 0.5427, 0.4375, 0.5112, 0.4431, 0.5211, 0.4379, 0.5304, 0.432, 0.5201, 0.4375, 0.5112, 0.4375, 0.5112, 0.432, 0.5201, 0.432, 0.5201, 0.4431, 0.5211, 0.4431, 0.5211, 0.4379, 0.5304, 0.4379, 0.5304, 0.4326, 0.5427, 0.4257, 0.5306, 0.4193, 0.5427, 0.4281, 0.558, 0.432, 0.5201, 0.4379, 0.5304, 0.4326, 0.5427, 0.4257, 0.5306, 0.432, 0.5201, 0.432, 0.5201, 0.4257, 0.5306, 0.4257, 0.5306, 0.4379, 0.5304, 0.4379, 0.5304, 0.4326, 0.5427, 0.4326, 0.5427, 0.4281, 0.558, 0.4193, 0.5427, 0.4132, 0.5635, 0.4224, 0.5797, 0.4257, 0.5306, 0.4326, 0.5427, 0.4281, 0.558, 0.4193, 0.5427, 0.4257, 0.5306, 0.4257, 0.5306, 0.4193, 0.5427, 0.4193, 0.5427, 0.4326, 0.5427, 0.4326, 0.5427, 0.4281, 0.558, 0.4281, 0.558, 0.4224, 0.5797, 0.4132, 0.5635, 0.409, 0.5859, 0.4233, 0.611, 0.4193, 0.5427, 0.4281, 0.558, 0.4224, 0.5797, 0.4132, 0.5635, 0.4193, 0.5427, 0.4193, 0.5427, 0.4132, 0.5635, 0.4132, 0.5635, 0.4281, 0.558, 0.4281, 0.558, 0.4224, 0.5797, 0.4224, 0.5797, 0.4233, 0.611, 0.409, 0.5859, 0.41, 0.6234, 0.4261, 0.6297, 0.4132, 0.5635, 0.4224, 0.5797, 0.4233, 0.611, 0.409, 0.5859, 0.4132, 0.5635, 0.4132, 0.5635, 0.409, 0.5859, 0.409, 0.5859, 0.4224, 0.5797, 0.4224, 0.5797, 0.4233, 0.611, 0.4233, 0.611, 0.4261, 0.6297, 0.41, 0.6234, 0.4165, 0.6515, 0.4317, 0.6456, 0.409, 0.5859, 0.4233, 0.611, 0.4261, 0.6297, 0.41, 0.6234, 0.409, 0.5859, 0.409, 0.5859, 0.41, 0.6234, 0.41, 0.6234, 0.4233, 0.611, 0.4233, 0.611, 0.4261, 0.6297, 0.4261, 0.6297, 0.4317, 0.6456, 0.4165, 0.6515, 0.4244, 0.6666, 0.4395, 0.6607, 0.41, 0.6234, 0.4261, 0.6297, 0.4317, 0.6456, 0.4165, 0.6515, 0.41, 0.6234, 0.41, 0.6234, 0.4165, 0.6515, 0.4165, 0.6515, 0.4261, 0.6297, 0.4261, 0.6297, 0.4317, 0.6456, 0.4317, 0.6456, 0.4395, 0.6607, 0.4244, 0.6666, 0.4436, 0.6994, 0.4537, 0.6867, 0.4165, 0.6515, 0.4317, 0.6456, 0.4395, 0.6607, 0.4244, 0.6666, 0.4165, 0.6515, 0.4165, 0.6515, 0.4244, 0.6666, 0.4244, 0.6666, 0.4317, 0.6456, 0.4317, 0.6456, 0.4395, 0.6607, 0.4395, 0.6607, 0.4436, 0.6994, 0.4537, 0.6867, 0.4537, 0.6867, 0.4436, 0.6994, 0.4244, 0.6666, 0.4395, 0.6607, 0.4537, 0.6867, 0.4436, 0.6994, 0.4395, 0.6607, 0.4395, 0.6607, 0.4537, 0.6867, 0.4537, 0.6867, 0.4244, 0.6666, 0.4436, 0.6994, 0.3706, 0.7796, 0.4436, 0.6994, 0.4244, 0.6666, 0.3706, 0.7796, 0.4436, 0.6994, 0.4436, 0.6994, 0.3706, 0.7796, 0.4244, 0.6666, 0.4244, 0.6666, 0.3706, 0.7796, 0.5154, 0.4921, 0.5205, 0.4835, 0.5128, 0.482, 0.507, 0.4918, 0.5263, 0.486, 0.5402, 0.5008, 0.5217, 0.4939, 0.5217, 0.4939, 0.5402, 0.5008, 0.5263, 0.486, 0.5402, 0.5008, 0.5263, 0.486, 0.5263, 0.486, 0.5217, 0.4939, 0.5402, 0.5008, 0.5217, 0.4939, 0.5217, 0.4939, 0.5263, 0.486, 0.5205, 0.4835, 0.5154, 0.4921, 0.5263, 0.486, 0.5217, 0.4939, 0.5154, 0.4921, 0.5205, 0.4835, 0.5263, 0.486, 0.5263, 0.486, 0.5205, 0.4835, 0.5205, 0.4835, 0.5217, 0.4939, 0.5217, 0.4939, 0.5154, 0.4921, 0.5154, 0.4921, 0.507, 0.4918, 0.5128, 0.482, 0.5022, 0.4818, 0.4962, 0.492, 0.5205, 0.4835, 0.5154, 0.4921, 0.507, 0.4918, 0.5128, 0.482, 0.5205, 0.4835, 0.5205, 0.4835, 0.5128, 0.482, 0.5128, 0.482, 0.5154, 0.4921, 0.5154, 0.4921, 0.507, 0.4918, 0.507, 0.4918, 0.4962, 0.492, 0.5022, 0.4818, 0.4899, 0.4817, 0.4828, 0.4937, 0.5128, 0.482, 0.507, 0.4918, 0.4962, 0.492, 0.5022, 0.4818, 0.5128, 0.482, 0.5128, 0.482, 0.5022, 0.4818, 0.5022, 0.4818, 0.507, 0.4918, 0.507, 0.4918, 0.4962, 0.492, 0.4962, 0.492, 0.4828, 0.4937, 0.4899, 0.4817, 0.4761, 0.4823, 0.4671, 0.4975, 0.5022, 0.4818, 0.4962, 0.492, 0.4828, 0.4937, 0.4899, 0.4817, 0.5022, 0.4818, 0.5022, 0.4818, 0.4899, 0.4817, 0.4899, 0.4817, 0.4962, 0.492, 0.4962, 0.492, 0.4828, 0.4937, 0.4828, 0.4937, 0.4671, 0.4975, 0.4761, 0.4823, 0.4548, 0.4875, 0.4452, 0.5036, 0.4899, 0.4817, 0.4828, 0.4937, 0.4671, 0.4975, 0.4761, 0.4823, 0.4899, 0.4817, 0.4899, 0.4817, 0.4761, 0.4823, 0.4761, 0.4823, 0.4828, 0.4937, 0.4828, 0.4937, 0.4671, 0.4975, 0.4671, 0.4975, 0.4452, 0.5036, 0.4548, 0.4875, 0.4331, 0.4952, 0.4183, 0.52, 0.4761, 0.4823, 0.4671, 0.4975, 0.4452, 0.5036, 0.4548, 0.4875, 0.4761, 0.4823, 0.4761, 0.4823, 0.4548, 0.4875, 0.4548, 0.4875, 0.4671, 0.4975, 0.4671, 0.4975, 0.4452, 0.5036, 0.4452, 0.5036, 0.4183, 0.52, 0.4331, 0.4952, 0.4007, 0.5149, 0.4033, 0.5318, 0.4548, 0.4875, 0.4452, 0.5036, 0.4183, 0.52, 0.4331, 0.4952, 0.4548, 0.4875, 0.4548, 0.4875, 0.4331, 0.4952, 0.4331, 0.4952, 0.4452, 0.5036, 0.4452, 0.5036, 0.4183, 0.52, 0.4183, 0.52, 0.4033, 0.5318, 0.4007, 0.5149, 0.3793, 0.5346, 0.3921, 0.5446, 0.4331, 0.4952, 0.4183, 0.52, 0.4033, 0.5318, 0.4007, 0.5149, 0.4331, 0.4952, 0.4331, 0.4952, 0.4007, 0.5149, 0.4007, 0.5149, 0.4183, 0.52, 0.4183, 0.52, 0.4033, 0.5318, 0.4033, 0.5318, 0.3921, 0.5446, 0.3793, 0.5346, 0.3701, 0.5488, 0.3829, 0.5588, 0.4007, 0.5149, 0.4033, 0.5318, 0.3921, 0.5446, 0.3793, 0.5346, 0.4007, 0.5149, 0.4007, 0.5149, 0.3793, 0.5346, 0.3793, 0.5346, 0.4033, 0.5318, 0.4033, 0.5318, 0.3921, 0.5446, 0.3921, 0.5446, 0.3829, 0.5588, 0.3701, 0.5488, 0.351, 0.5817, 0.3672, 0.5839, 0.3793, 0.5346, 0.3921, 0.5446, 0.3829, 0.5588, 0.3701, 0.5488, 0.3793, 0.5346, 0.3793, 0.5346, 0.3701, 0.5488, 0.3701, 0.5488, 0.3921, 0.5446, 0.3921, 0.5446, 0.3829, 0.5588, 0.3829, 0.5588, 0.351, 0.5817, 0.3672, 0.5839, 0.3672, 0.5839, 0.351, 0.5817, 0.3701, 0.5488, 0.3829, 0.5588, 0.3672, 0.5839, 0.351, 0.5817, 0.3829, 0.5588, 0.3829, 0.5588, 0.3672, 0.5839, 0.3672, 0.5839, 0.3701, 0.5488, 0.351, 0.5817, 0.244, 0.5597, 0.351, 0.5817, 0.3701, 0.5488, 0.244, 0.5597, 0.351, 0.5817, 0.351, 0.5817, 0.244, 0.5597, 0.3701, 0.5488, 0.3701, 0.5488, 0.244, 0.5597])
me_cube_002.use_remesh_preserve_volume = False
me_cube_002.use_remesh_preserve_attributes = False
me_cube_002.use_mirror_vertex_groups = False
me_cube_002.update()
me_circle = bpy.data.meshes.new('Circle')
me_circle.from_pydata([(-0.3304, 2.809, 0.02119), (-0.1881, 2.944, 0.09857), (0.1886, 2.944, 0.09857), (0.331, 2.809, 0.02119), (-0.3304, 2.809, 0.3807), (-0.1881, 2.944, 0.3034), (0.1886, 2.944, 0.3034), (0.331, 2.809, 0.3807), (0.0002779, 4.187, 0.201), (-0.06208, 0.6416, -0.02376), (-0.1802, 0.6177, -0.02376), (-0.2913, 0.5712, -0.02376), (-0.3913, 0.504, -0.02376), (-0.4762, 0.4185, -0.02376), (-0.5428, 0.318, -0.02376), (-0.5885, 0.2066, -0.02376), (-0.6116, 0.08832, -0.02376), (-0.6112, -0.03217, -0.02376), (-0.5873, -0.1503, -0.02376), (-0.5408, -0.2614, -0.02376), (-0.4735, -0.3614, -0.02376), (-0.388, -0.4463, -0.02376), (-0.2876, -0.5129, -0.02376), (-0.1761, -0.5586, -0.02376), (-0.05785, -0.5817, -0.02376), (0.06264, -0.5813, -0.02376), (0.1807, -0.5574, -0.02376), (0.2919, -0.5109, -0.02376), (0.3918, -0.4436, -0.02376), (0.4767, -0.3581, -0.02376), (0.5433, -0.2577, -0.02376), (0.5891, -0.1462, -0.02376), (0.6122, -0.02794, -0.02376), (0.6117, 0.09254, -0.02376), (0.5878, 0.2106, -0.02376), (0.5413, 0.3218, -0.02376), (0.474, 0.4217, -0.02376), (0.3886, 0.5066, -0.02376), (0.2881, 0.5732, -0.02376), (0.1767, 0.619, -0.02376), (0.05841, 0.6421, -0.02376), (-0.06208, 0.6416, 0.279), (-0.1802, 0.6177, 0.279), (-0.2913, 0.5712, 0.279), (-0.3913, 0.504, 0.279), (-0.4762, 0.4185, 0.279), (-0.5428, 0.318, 0.279), (-0.5885, 0.2066, 0.279), (-0.6116, 0.08832, 0.279), (-0.6112, -0.03217, 0.279), (-0.5873, -0.1503, 0.279), (-0.5408, -0.2614, 0.279), (-0.4735, -0.3614, 0.279), (-0.388, -0.4463, 0.279), (-0.2876, -0.5129, 0.279), (-0.1761, -0.5586, 0.279), (-0.05785, -0.5817, 0.279), (0.06264, -0.5813, 0.279), (0.1807, -0.5574, 0.279), (0.2919, -0.5109, 0.279), (0.3918, -0.4436, 0.279), (0.4767, -0.3581, 0.279), (0.5433, -0.2577, 0.279), (0.5891, -0.1462, 0.279), (0.6122, -0.02794, 0.279), (0.6117, 0.09254, 0.279), (0.5878, 0.2106, 0.279), (0.5413, 0.3218, 0.279), (0.474, 0.4217, 0.279), (0.3886, 0.5066, 0.279), (0.2881, 0.5732, 0.279), (0.1767, 0.619, 0.279), (0.05841, 0.6421, 0.279), (-0.286, 2.837, -0.02259), (-0.828, 2.727, -0.02259), (-1.338, 2.514, -0.02259), (-1.797, 2.205, -0.02259), (-2.187, 1.812, -0.02259), (-2.492, 1.352, -0.02259), (-2.702, 0.8398, -0.02259), (-2.808, 0.297, -0.02259), (-2.806, -0.256, -0.02259), (-2.697, -0.7981, -0.02259), (-2.483, -1.308, -0.02259), (-2.174, -1.767, -0.02259), (-1.782, -2.157, -0.02259), (-1.321, -2.463, -0.02259), (-0.8094, -2.672, -0.02259), (-0.2666, -2.778, -0.02259), (0.2865, -2.777, -0.02259), (0.8286, -2.667, -0.02259), (1.339, -2.453, -0.02259), (1.798, -2.145, -0.02259), (2.187, -1.752, -0.02259), (2.493, -1.291, -0.02259), (2.703, -0.7795, -0.02259), (2.809, -0.2366, -0.02259), (2.807, 0.3164, -0.02259), (2.697, 0.8585, -0.02259), (2.484, 1.369, -0.02259), (2.175, 1.828, -0.02259), (1.783, 2.217, -0.02259), (1.322, 2.523, -0.02259), (0.8099, 2.733, -0.02259), (0.2671, 2.839, -0.02259), (-0.286, 2.837, 0.2778), (-0.828, 2.727, 0.2778), (-1.338, 2.514, 0.2778), (-1.797, 2.205, 0.2778), (-2.187, 1.812, 0.2778), (-2.492, 1.352, 0.2778), (-2.702, 0.8398, 0.2778), (-2.808, 0.297, 0.2778), (-2.806, -0.256, 0.2778), (-2.697, -0.7981, 0.2778), (-2.483, -1.308, 0.2778), (-2.174, -1.767, 0.2778), (-1.782, -2.157, 0.2778), (-1.321, -2.463, 0.2778), (-0.8094, -2.672, 0.2778), (-0.2666, -2.778, 0.2778), (0.2865, -2.777, 0.2778), (0.8286, -2.667, 0.2778), (1.339, -2.453, 0.2778), (1.798, -2.145, 0.2778), (2.187, -1.752, 0.2778), (2.493, -1.291, 0.2778), (2.703, -0.7795, 0.2778), (2.809, -0.2366, 0.2778), (2.807, 0.3164, 0.2778), (2.697, 0.8585, 0.2778), (2.484, 1.369, 0.2778), (2.175, 1.828, 0.2778), (1.783, 2.217, 0.2778), (1.322, 2.523, 0.2778), (0.8099, 2.733, 0.2778), (0.2671, 2.839, 0.2778), (3.585, -2.053, 0.201), (2.226, -1.649, 0.3807), (2.415, -1.594, 0.3034), (2.603, -1.268, 0.3034), (2.557, -1.077, 0.3807), (2.226, -1.649, 0.02119), (2.415, -1.594, 0.09857), (2.603, -1.268, 0.09857), (2.557, -1.077, 0.02119), (-2.441, -1.601, 0.09857), (-2.63, -1.275, 0.09857), (-2.584, -1.084, 0.02119), (-2.253, -1.656, 0.3807), (-2.441, -1.601, 0.3034), (-2.63, -1.275, 0.3034), (-2.584, -1.084, 0.3807), (-3.611, -2.061, 0.201), (0.9046, -0.5034, 0.201), (1.219, 2.531, -0.0209), (2.091, 3.644, 0.1234), (-1.232, 2.527, -0.0209), (1.541, 2.343, -0.0209), (1.219, 2.531, 0.2676), (-2.095, 3.646, 0.1234), (-1.554, 2.339, -0.0209), (1.541, 2.343, 0.2676), (-1.554, 2.339, 0.2676), (-1.232, 2.527, 0.2676), (-2.795, 0.2173, -0.0209), (-4.196, 0.03688, 0.1234), (-2.796, -0.1554, -0.0209), (-2.796, -0.1554, 0.2676), (-2.795, 0.2173, 0.2676), (-1.568, -2.293, -0.0209), (-2.102, -3.601, 0.1234), (-1.244, -2.478, -0.0209), (-1.244, -2.478, 0.2676), (-1.568, -2.293, 0.2676), (1.225, -2.483, -0.0209), (2.1, -3.592, 0.1234), (1.545, -2.292, -0.0209), (1.545, -2.292, 0.2676), (1.225, -2.483, 0.2676), (-0.1855, -2.977, 0.008257), (0.005061, -2.701, 0.1127), (-0.3733, -3.043, 0.1917), (0.1956, -2.977, 0.008257), (-0.1855, -2.977, 0.2172), (0.3834, -3.043, 0.03384), (-0.3733, -3.043, 0.03384), (0.1956, -2.977, 0.2172), (0.3834, -3.043, 0.1917), (0.005061, -5.56, 0.1127), (2.847, 1.228, 0.1917), (2.361, 1.384, 0.1127), (2.695, 1.357, 0.008257), (2.504, 1.687, 0.008257), (2.695, 1.357, 0.2172), (2.467, 1.883, 0.03384), (2.847, 1.228, 0.03384), (2.504, 1.687, 0.2172), (2.467, 1.883, 0.1917), (4.833, 2.819, 0.1127), (-2.468, 1.884, 0.1917), (-2.36, 1.385, 0.1127), (-2.504, 1.688, 0.008257), (-2.694, 1.358, 0.008257), (-2.504, 1.688, 0.2172), (-2.846, 1.228, 0.03384), (-2.468, 1.884, 0.03384), (-2.694, 1.358, 0.2172), (-2.846, 1.228, 0.1917), (-4.838, 2.811, 0.1127), (2.793, -0.1582, -0.0209), (4.191, 0.03737, 0.1234), (2.789, 0.2145, -0.0209), (2.789, 0.2145, 0.2676), (2.793, -0.1582, 0.2676), (0.0002779, 1.091, 0.201), (-0.9318, -0.5093, 0.201), (-2.253, -1.656, 0.02119)], [], [(4, 5, 1, 0), (6, 7, 3, 2), (152, 149, 216), (0, 1, 2, 3), (7, 6, 5, 4), (2, 1, 8), (6, 2, 8), (5, 6, 8), (1, 5, 8), (32, 64, 65, 33), (10, 42, 43, 11), (21, 53, 54, 22), (30, 62, 63, 31), (19, 51, 52, 20), (39, 71, 72, 40), (28, 60, 61, 29), (17, 49, 50, 18), (37, 69, 70, 38), (26, 58, 59, 27), (15, 47, 48, 16), (35, 67, 68, 36), (13, 45, 46, 14), (24, 56, 57, 25), (33, 65, 66, 34), (11, 43, 44, 12), (22, 54, 55, 23), (31, 63, 64, 32), (9, 41, 42, 10), (20, 52, 53, 21), (40, 72, 41, 9), (29, 61, 62, 30), (18, 50, 51, 19), (38, 70, 71, 39), (27, 59, 60, 28), (16, 48, 49, 17), (36, 68, 69, 37), (25, 57, 58, 26), (14, 46, 47, 15), (34, 66, 67, 35), (12, 44, 45, 13), (23, 55, 56, 24), (96, 97, 129, 128), (74, 75, 107, 106), (85, 86, 118, 117), (94, 95, 127, 126), (83, 84, 116, 115), (103, 104, 136, 135), (92, 93, 125, 124), (81, 82, 114, 113), (101, 102, 134, 133), (90, 91, 123, 122), (79, 80, 112, 111), (99, 100, 132, 131), (77, 78, 110, 109), (88, 89, 121, 120), (97, 98, 130, 129), (75, 76, 108, 107), (86, 87, 119, 118), (95, 96, 128, 127), (73, 74, 106, 105), (84, 85, 117, 116), (104, 73, 105, 136), (93, 94, 126, 125), (82, 83, 115, 114), (102, 103, 135, 134), (91, 92, 124, 123), (80, 81, 113, 112), (100, 101, 133, 132), (89, 90, 122, 121), (78, 79, 111, 110), (98, 99, 131, 130), (76, 77, 109, 108), (87, 88, 120, 119), (15, 16, 80, 79), (53, 52, 116, 117), (68, 67, 131, 132), (30, 31, 95, 94), (46, 45, 109, 110), (23, 24, 88, 87), (61, 60, 124, 125), (38, 39, 103, 102), (16, 17, 81, 80), (54, 53, 117, 118), (69, 68, 132, 133), (31, 32, 96, 95), (9, 10, 74, 73), (47, 46, 110, 111), (62, 61, 125, 126), (24, 25, 89, 88), (39, 40, 104, 103), (17, 18, 82, 81), (55, 54, 118, 119), (70, 69, 133, 134), (32, 33, 97, 96), (10, 11, 75, 74), (48, 47, 111, 112), (63, 62, 126, 127), (25, 26, 90, 89), (40, 9, 73, 104), (18, 19, 83, 82), (56, 55, 119, 120), (71, 70, 134, 135), (33, 34, 98, 97), (11, 12, 76, 75), (49, 48, 112, 113), (64, 63, 127, 128), (26, 27, 91, 90), (42, 41, 105, 106), (57, 56, 120, 121), (19, 20, 84, 83), (72, 71, 135, 136), (34, 35, 99, 98), (50, 49, 113, 114), (12, 13, 77, 76), (65, 64, 128, 129), (27, 28, 92, 91), (43, 42, 106, 107), (20, 21, 85, 84), (58, 57, 121, 122), (41, 72, 136, 105), (35, 36, 100, 99), (13, 14, 78, 77), (51, 50, 114, 115), (66, 65, 129, 130), (28, 29, 93, 92), (44, 43, 107, 108), (21, 22, 86, 85), (59, 58, 122, 123), (36, 37, 101, 100), (14, 15, 79, 78), (52, 51, 115, 116), (67, 66, 130, 131), (29, 30, 94, 93), (45, 44, 108, 109), (22, 23, 87, 86), (60, 59, 123, 124), (37, 38, 102, 101), (144, 140, 137), (145, 144, 143, 142), (145, 142, 154), (140, 139, 137), (139, 138, 142, 143), (143, 144, 137), (138, 139, 140, 141), (141, 140, 144, 145), (139, 143, 137), (151, 152, 148, 147), (141, 145, 154), (147, 146, 153), (150, 151, 153), (142, 138, 154), (217, 146, 147, 148), (146, 150, 153), (138, 141, 154), (217, 148, 216), (169, 166, 168), (164, 160, 163), (161, 160, 157), (162, 159, 155, 158), (160, 164, 157), (163, 160, 161), (164, 163, 161, 157), (159, 156, 155), (156, 162, 158), (155, 156, 158), (162, 156, 159), (167, 166, 165), (166, 169, 165), (168, 166, 167), (169, 168, 167, 165), (174, 171, 173), (172, 171, 170), (171, 174, 170), (173, 171, 172), (174, 173, 172, 170), (179, 176, 178), (177, 176, 175), (176, 179, 175), (178, 176, 177), (179, 178, 177, 175), (191, 197, 193), (194, 191, 192), (184, 180, 186, 182), (180, 183, 185, 186), (183, 187, 188, 185), (187, 184, 182, 188), (197, 194, 190, 198), (184, 181, 180), (181, 187, 183), (180, 181, 183), (187, 181, 184), (193, 197, 198, 195), (192, 193, 195, 196), (194, 192, 196, 190), (185, 188, 189), (182, 186, 189), (188, 182, 189), (186, 185, 189), (192, 191, 193), (197, 191, 194), (195, 198, 199), (190, 196, 199), (198, 190, 199), (196, 195, 199), (201, 207, 203), (204, 201, 202), (207, 204, 200, 208), (203, 207, 208, 205), (202, 203, 205, 206), (204, 202, 206, 200), (202, 201, 203), (207, 201, 204), (205, 208, 209), (200, 206, 209), (208, 200, 209), (206, 205, 209), (214, 211, 213), (212, 211, 210), (211, 214, 210), (213, 211, 212), (214, 213, 212, 210), (148, 152, 216), (149, 217, 216), (151, 147, 153), (149, 150, 146, 217), (152, 151, 150, 149), (0, 3, 215), (7, 4, 215), (3, 7, 215), (4, 0, 215)])
_uv = me_circle.uv_layers.new(name='UVMap')
_uv.uv.foreach_set('vector', [0.4679, 0.8457, 0.4826, 0.8594, 0.4826, 0.8594, 0.4679, 0.8457, 0.5213, 0.8594, 0.536, 0.8457, 0.536, 0.8457, 0.5213, 0.8594, 0.236, 0.4503, 0.2701, 0.3922, 0.4061, 0.5087, 0.4679, 0.8457, 0.4826, 0.8594, 0.5213, 0.8594, 0.536, 0.8457, 0.536, 0.8457, 0.5213, 0.8594, 0.4826, 0.8594, 0.4679, 0.8457, 0.5213, 0.8594, 0.4826, 0.8594, 0.502, 0.9857, 0.5213, 0.8594, 0.5213, 0.8594, 0.502, 0.9857, 0.4826, 0.8594, 0.5213, 0.8594, 0.502, 0.9857, 0.4826, 0.8594, 0.4826, 0.8594, 0.502, 0.9857, 0.205, 0.6608, 0.1976, 0.6514, 0.2002, 0.6488, 0.2093, 0.6566, 0.2002, 0.6108, 0.1945, 0.6214, 0.1911, 0.62, 0.1946, 0.6085, 0.1553, 0.6405, 0.1672, 0.6394, 0.1679, 0.6429, 0.1565, 0.6463, 0.1945, 0.6663, 0.1912, 0.6547, 0.1946, 0.6534, 0.2, 0.664, 0.1565, 0.6287, 0.1679, 0.6323, 0.1672, 0.6358, 0.1553, 0.6345, 0.2127, 0.6231, 0.2022, 0.6287, 0.2001, 0.6257, 0.2094, 0.6182, 0.1827, 0.6674, 0.184, 0.6555, 0.1876, 0.6554, 0.1887, 0.6674, 0.1622, 0.6182, 0.1713, 0.626, 0.1693, 0.629, 0.1588, 0.6232, 0.2162, 0.6344, 0.2043, 0.6354, 0.2036, 0.6319, 0.215, 0.6286, 0.1714, 0.6641, 0.177, 0.6535, 0.1804, 0.6548, 0.1769, 0.6663, 0.1714, 0.6107, 0.1769, 0.6214, 0.1739, 0.6234, 0.1664, 0.614, 0.215, 0.6462, 0.2036, 0.6425, 0.2043, 0.639, 0.2161, 0.6404, 0.1828, 0.6074, 0.1838, 0.6193, 0.1803, 0.6201, 0.177, 0.6085, 0.1622, 0.6567, 0.1714, 0.6492, 0.174, 0.6516, 0.1664, 0.6608, 0.2093, 0.6566, 0.2002, 0.6488, 0.2022, 0.6458, 0.2126, 0.6517, 0.1946, 0.6085, 0.1911, 0.62, 0.1875, 0.6193, 0.1888, 0.6074, 0.1565, 0.6463, 0.1679, 0.6429, 0.1694, 0.6462, 0.1588, 0.6518, 0.2, 0.664, 0.1946, 0.6534, 0.1976, 0.6514, 0.205, 0.6608, 0.2051, 0.614, 0.1975, 0.6233, 0.1945, 0.6214, 0.2002, 0.6108, 0.1553, 0.6345, 0.1672, 0.6358, 0.1672, 0.6394, 0.1553, 0.6405, 0.2094, 0.6182, 0.2001, 0.6257, 0.1975, 0.6233, 0.2051, 0.614, 0.1887, 0.6674, 0.1876, 0.6554, 0.1912, 0.6547, 0.1945, 0.6663, 0.1588, 0.6232, 0.1693, 0.629, 0.1679, 0.6323, 0.1565, 0.6287, 0.215, 0.6286, 0.2036, 0.6319, 0.2022, 0.6287, 0.2127, 0.6231, 0.1769, 0.6663, 0.1804, 0.6548, 0.184, 0.6555, 0.1827, 0.6674, 0.1664, 0.614, 0.1739, 0.6234, 0.1713, 0.626, 0.1622, 0.6182, 0.2161, 0.6404, 0.2043, 0.639, 0.2043, 0.6354, 0.2162, 0.6344, 0.1664, 0.6608, 0.174, 0.6516, 0.177, 0.6535, 0.1714, 0.6641, 0.177, 0.6085, 0.1803, 0.6201, 0.1769, 0.6214, 0.1714, 0.6107, 0.2126, 0.6517, 0.2022, 0.6458, 0.2036, 0.6425, 0.215, 0.6462, 0.1888, 0.6074, 0.1875, 0.6193, 0.1838, 0.6193, 0.1828, 0.6074, 0.1588, 0.6518, 0.1694, 0.6462, 0.1714, 0.6492, 0.1622, 0.6567, 0.791, 0.5364, 0.7908, 0.5925, 0.7908, 0.5925, 0.791, 0.5364, 0.4167, 0.8374, 0.3642, 0.8157, 0.3642, 0.8157, 0.4167, 0.8374, 0.3186, 0.3413, 0.366, 0.3103, 0.366, 0.3103, 0.3186, 0.3413, 0.7585, 0.4293, 0.7801, 0.4812, 0.7801, 0.4812, 0.7585, 0.4293, 0.2464, 0.4275, 0.2782, 0.3809, 0.2782, 0.3809, 0.2464, 0.4275, 0.5853, 0.8379, 0.5294, 0.8487, 0.5294, 0.8487, 0.5853, 0.8379, 0.6869, 0.3426, 0.727, 0.3825, 0.727, 0.3825, 0.6869, 0.3426, 0.2132, 0.5344, 0.2245, 0.4793, 0.2245, 0.4793, 0.2132, 0.5344, 0.6854, 0.7856, 0.6379, 0.8166, 0.6379, 0.8166, 0.6854, 0.7856, 0.5872, 0.2896, 0.6397, 0.3112, 0.6397, 0.3112, 0.5872, 0.2896, 0.2239, 0.6457, 0.213, 0.5906, 0.213, 0.5906, 0.2239, 0.6457, 0.7575, 0.6994, 0.7257, 0.746, 0.7257, 0.746, 0.7575, 0.6994, 0.2769, 0.7445, 0.2455, 0.6977, 0.2455, 0.6977, 0.2769, 0.7445, 0.4745, 0.2782, 0.5314, 0.2784, 0.5314, 0.2784, 0.4745, 0.2782, 0.7908, 0.5925, 0.7795, 0.6476, 0.7795, 0.6476, 0.7908, 0.5925, 0.3642, 0.8157, 0.317, 0.7843, 0.317, 0.7843, 0.3642, 0.8157, 0.366, 0.3103, 0.4187, 0.289, 0.4187, 0.289, 0.366, 0.3103, 0.7801, 0.4812, 0.791, 0.5364, 0.791, 0.5364, 0.7801, 0.4812, 0.4725, 0.8485, 0.4167, 0.8374, 0.4167, 0.8374, 0.4725, 0.8485, 0.2782, 0.3809, 0.3186, 0.3413, 0.3186, 0.3413, 0.2782, 0.3809, 0.5294, 0.8487, 0.4725, 0.8485, 0.4725, 0.8485, 0.5294, 0.8487, 0.727, 0.3825, 0.7585, 0.4293, 0.7585, 0.4293, 0.727, 0.3825, 0.2245, 0.4793, 0.2464, 0.4275, 0.2464, 0.4275, 0.2245, 0.4793, 0.6379, 0.8166, 0.5853, 0.8379, 0.5853, 0.8379, 0.6379, 0.8166, 0.6397, 0.3112, 0.6869, 0.3426, 0.6869, 0.3426, 0.6397, 0.3112, 0.213, 0.5906, 0.2132, 0.5344, 0.2132, 0.5344, 0.213, 0.5906, 0.7257, 0.746, 0.6854, 0.7856, 0.6854, 0.7856, 0.7257, 0.746, 0.5314, 0.2784, 0.5872, 0.2896, 0.5872, 0.2896, 0.5314, 0.2784, 0.2455, 0.6977, 0.2239, 0.6457, 0.2239, 0.6457, 0.2455, 0.6977, 0.7795, 0.6476, 0.7575, 0.6994, 0.7575, 0.6994, 0.7795, 0.6476, 0.317, 0.7843, 0.2769, 0.7445, 0.2769, 0.7445, 0.317, 0.7843, 0.4187, 0.289, 0.4745, 0.2782, 0.4745, 0.2782, 0.4187, 0.289, 0.4364, 0.5829, 0.4338, 0.5699, 0.213, 0.5906, 0.2239, 0.6457, 0.4587, 0.5111, 0.4492, 0.5204, 0.2782, 0.3809, 0.3186, 0.3413, 0.5547, 0.6065, 0.5622, 0.5955, 0.7575, 0.6994, 0.7257, 0.746, 0.5625, 0.5318, 0.5676, 0.5441, 0.7801, 0.4812, 0.7585, 0.4293, 0.4415, 0.5951, 0.4489, 0.6062, 0.2769, 0.7445, 0.2455, 0.6977, 0.4823, 0.4987, 0.4955, 0.4962, 0.4745, 0.2782, 0.4187, 0.289, 0.555, 0.5208, 0.5456, 0.5114, 0.6869, 0.3426, 0.727, 0.3825, 0.534, 0.6232, 0.5216, 0.6282, 0.5853, 0.8379, 0.6379, 0.8166, 0.4338, 0.5699, 0.4339, 0.5566, 0.2132, 0.5344, 0.213, 0.5906, 0.4699, 0.5038, 0.4587, 0.5111, 0.3186, 0.3413, 0.366, 0.3103, 0.5452, 0.6158, 0.5547, 0.6065, 0.7257, 0.746, 0.6854, 0.7856, 0.5676, 0.5441, 0.5701, 0.5571, 0.791, 0.5364, 0.7801, 0.4812, 0.495, 0.6307, 0.4819, 0.6281, 0.4167, 0.8374, 0.4725, 0.8485, 0.4364, 0.5829, 0.4415, 0.5951, 0.2455, 0.6977, 0.2239, 0.6457, 0.5625, 0.5318, 0.555, 0.5208, 0.727, 0.3825, 0.7585, 0.4293, 0.4955, 0.4962, 0.5089, 0.4962, 0.5314, 0.2784, 0.4745, 0.2782, 0.5216, 0.6282, 0.5084, 0.6307, 0.5294, 0.8487, 0.5853, 0.8379, 0.4339, 0.5566, 0.4365, 0.5436, 0.2245, 0.4793, 0.2132, 0.5344, 0.4823, 0.4987, 0.4699, 0.5038, 0.366, 0.3103, 0.4187, 0.289, 0.534, 0.6232, 0.5452, 0.6158, 0.6854, 0.7856, 0.6379, 0.8166, 0.5701, 0.5571, 0.5701, 0.5703, 0.7908, 0.5925, 0.791, 0.5364, 0.4819, 0.6281, 0.4695, 0.6229, 0.3642, 0.8157, 0.4167, 0.8374, 0.4338, 0.5699, 0.4364, 0.5829, 0.2239, 0.6457, 0.213, 0.5906, 0.5676, 0.5441, 0.5625, 0.5318, 0.7585, 0.4293, 0.7801, 0.4812, 0.5089, 0.4962, 0.5221, 0.4989, 0.5872, 0.2896, 0.5314, 0.2784, 0.5084, 0.6307, 0.495, 0.6307, 0.4725, 0.8485, 0.5294, 0.8487, 0.4365, 0.5436, 0.4417, 0.5314, 0.2464, 0.4275, 0.2245, 0.4793, 0.4955, 0.4962, 0.4823, 0.4987, 0.4187, 0.289, 0.4745, 0.2782, 0.5216, 0.6282, 0.534, 0.6232, 0.6379, 0.8166, 0.5853, 0.8379, 0.5701, 0.5703, 0.5674, 0.5833, 0.7795, 0.6476, 0.7908, 0.5925, 0.4695, 0.6229, 0.4584, 0.6155, 0.317, 0.7843, 0.3642, 0.8157, 0.4339, 0.5566, 0.4338, 0.5699, 0.213, 0.5906, 0.2132, 0.5344, 0.5701, 0.5571, 0.5676, 0.5441, 0.7801, 0.4812, 0.791, 0.5364, 0.5221, 0.4989, 0.5345, 0.504, 0.6397, 0.3112, 0.5872, 0.2896, 0.4819, 0.6281, 0.495, 0.6307, 0.4725, 0.8485, 0.4167, 0.8374, 0.5089, 0.4962, 0.4955, 0.4962, 0.4745, 0.2782, 0.5314, 0.2784, 0.4417, 0.5314, 0.4492, 0.5204, 0.2782, 0.3809, 0.2464, 0.4275, 0.5084, 0.6307, 0.5216, 0.6282, 0.5853, 0.8379, 0.5294, 0.8487, 0.5674, 0.5833, 0.5622, 0.5955, 0.7575, 0.6994, 0.7795, 0.6476, 0.4365, 0.5436, 0.4339, 0.5566, 0.2132, 0.5344, 0.2245, 0.4793, 0.4584, 0.6155, 0.4489, 0.6062, 0.2769, 0.7445, 0.317, 0.7843, 0.5701, 0.5703, 0.5701, 0.5571, 0.791, 0.5364, 0.7908, 0.5925, 0.5345, 0.504, 0.5456, 0.5114, 0.6869, 0.3426, 0.6397, 0.3112, 0.4695, 0.6229, 0.4819, 0.6281, 0.4167, 0.8374, 0.3642, 0.8157, 0.4492, 0.5204, 0.4587, 0.5111, 0.3186, 0.3413, 0.2782, 0.3809, 0.5221, 0.4989, 0.5089, 0.4962, 0.5314, 0.2784, 0.5872, 0.2896, 0.495, 0.6307, 0.5084, 0.6307, 0.5294, 0.8487, 0.4725, 0.8485, 0.5622, 0.5955, 0.5547, 0.6065, 0.7257, 0.746, 0.7575, 0.6994, 0.4489, 0.6062, 0.4415, 0.5951, 0.2455, 0.6977, 0.2769, 0.7445, 0.4417, 0.5314, 0.4365, 0.5436, 0.2245, 0.4793, 0.2464, 0.4275, 0.5674, 0.5833, 0.5701, 0.5703, 0.7908, 0.5925, 0.7795, 0.6476, 0.5456, 0.5114, 0.555, 0.5208, 0.727, 0.3825, 0.6869, 0.3426, 0.4584, 0.6155, 0.4695, 0.6229, 0.3642, 0.8157, 0.317, 0.7843, 0.4587, 0.5111, 0.4699, 0.5038, 0.366, 0.3103, 0.3186, 0.3413, 0.5345, 0.504, 0.5221, 0.4989, 0.5872, 0.2896, 0.6397, 0.3112, 0.5547, 0.6065, 0.5452, 0.6158, 0.6854, 0.7856, 0.7257, 0.746, 0.4415, 0.5951, 0.4364, 0.5829, 0.2239, 0.6457, 0.2455, 0.6977, 0.4492, 0.5204, 0.4417, 0.5314, 0.2464, 0.4275, 0.2782, 0.3809, 0.5622, 0.5955, 0.5674, 0.5833, 0.7795, 0.6476, 0.7575, 0.6994, 0.555, 0.5208, 0.5625, 0.5318, 0.7585, 0.4293, 0.727, 0.3825, 0.4489, 0.6062, 0.4584, 0.6155, 0.317, 0.7843, 0.2769, 0.7445, 0.4699, 0.5038, 0.4823, 0.4987, 0.4187, 0.289, 0.366, 0.3103, 0.5456, 0.5114, 0.5345, 0.504, 0.6397, 0.3112, 0.6869, 0.3426, 0.5452, 0.6158, 0.534, 0.6232, 0.6379, 0.8166, 0.6854, 0.7856, 0.7698, 0.4317, 0.7698, 0.4317, 0.8709, 0.3519, 0.7651, 0.451, 0.7698, 0.4317, 0.7504, 0.3985, 0.731, 0.3929, 0.7651, 0.451, 0.731, 0.3929, 0.595, 0.5093, 0.7698, 0.4317, 0.7504, 0.3985, 0.8709, 0.3519, 0.7504, 0.3985, 0.731, 0.3929, 0.731, 0.3929, 0.7504, 0.3985, 0.7504, 0.3985, 0.7698, 0.4317, 0.8709, 0.3519, 0.731, 0.3929, 0.7504, 0.3985, 0.7698, 0.4317, 0.7651, 0.451, 0.7651, 0.451, 0.7698, 0.4317, 0.7698, 0.4317, 0.7651, 0.451, 0.7504, 0.3985, 0.7504, 0.3985, 0.8709, 0.3519, 0.2313, 0.4309, 0.236, 0.4503, 0.236, 0.4503, 0.2313, 0.4309, 0.7651, 0.451, 0.7651, 0.451, 0.595, 0.5093, 0.2313, 0.4309, 0.2508, 0.3978, 0.1303, 0.3511, 0.2508, 0.3978, 0.2313, 0.4309, 0.1303, 0.3511, 0.731, 0.3929, 0.731, 0.3929, 0.595, 0.5093, 0.2701, 0.3922, 0.2508, 0.3978, 0.2313, 0.4309, 0.236, 0.4503, 0.2508, 0.3978, 0.2508, 0.3978, 0.1303, 0.3511, 0.731, 0.3929, 0.7651, 0.451, 0.595, 0.5093, 0.2701, 0.3922, 0.236, 0.4503, 0.4061, 0.5087, 0.2143, 0.5825, 0.07017, 0.5641, 0.2143, 0.5446, 0.3752, 0.8171, 0.2864, 0.9306, 0.342, 0.798, 0.342, 0.798, 0.2864, 0.9306, 0.3752, 0.8171, 0.6605, 0.7983, 0.6274, 0.8174, 0.6274, 0.8174, 0.6605, 0.7983, 0.2864, 0.9306, 0.3752, 0.8171, 0.3752, 0.8171, 0.342, 0.798, 0.2864, 0.9306, 0.342, 0.798, 0.3752, 0.8171, 0.342, 0.798, 0.342, 0.798, 0.3752, 0.8171, 0.6274, 0.8174, 0.7171, 0.9304, 0.6274, 0.8174, 0.7171, 0.9304, 0.6605, 0.7983, 0.6605, 0.7983, 0.6274, 0.8174, 0.7171, 0.9304, 0.6605, 0.7983, 0.6605, 0.7983, 0.7171, 0.9304, 0.6274, 0.8174, 0.2143, 0.5446, 0.07017, 0.5641, 0.2143, 0.5825, 0.07017, 0.5641, 0.2143, 0.5825, 0.2143, 0.5825, 0.2143, 0.5446, 0.07017, 0.5641, 0.2143, 0.5446, 0.2143, 0.5825, 0.2143, 0.5446, 0.2143, 0.5446, 0.2143, 0.5825, 0.3406, 0.3275, 0.2857, 0.1947, 0.374, 0.3088, 0.374, 0.3088, 0.2857, 0.1947, 0.3406, 0.3275, 0.2857, 0.1947, 0.3406, 0.3275, 0.3406, 0.3275, 0.374, 0.3088, 0.2857, 0.1947, 0.374, 0.3088, 0.3406, 0.3275, 0.374, 0.3088, 0.374, 0.3088, 0.3406, 0.3275, 0.628, 0.3082, 0.718, 0.1956, 0.6609, 0.3276, 0.6609, 0.3276, 0.718, 0.1956, 0.628, 0.3082, 0.718, 0.1956, 0.628, 0.3082, 0.628, 0.3082, 0.6609, 0.3276, 0.718, 0.1956, 0.6609, 0.3276, 0.628, 0.3082, 0.6609, 0.3276, 0.6609, 0.3276, 0.628, 0.3082, 0.7449, 0.7009, 0.7596, 0.7317, 0.7596, 0.7317, 0.7793, 0.6982, 0.7449, 0.7009, 0.7793, 0.6982, 0.4829, 0.2581, 0.4829, 0.2581, 0.4635, 0.2513, 0.4635, 0.2513, 0.4829, 0.2581, 0.5221, 0.2581, 0.5414, 0.2513, 0.4635, 0.2513, 0.5221, 0.2581, 0.5221, 0.2581, 0.5414, 0.2513, 0.5414, 0.2513, 0.5221, 0.2581, 0.4829, 0.2581, 0.4635, 0.2513, 0.5414, 0.2513, 0.7596, 0.7317, 0.7793, 0.6982, 0.7949, 0.6851, 0.7558, 0.7516, 0.4829, 0.2581, 0.5025, 0.2861, 0.4829, 0.2581, 0.5025, 0.2861, 0.5221, 0.2581, 0.5221, 0.2581, 0.4829, 0.2581, 0.5025, 0.2861, 0.5221, 0.2581, 0.5221, 0.2581, 0.5025, 0.2861, 0.4829, 0.2581, 0.7596, 0.7317, 0.7596, 0.7317, 0.7558, 0.7516, 0.7558, 0.7516, 0.7793, 0.6982, 0.7596, 0.7317, 0.7558, 0.7516, 0.7949, 0.6851, 0.7793, 0.6982, 0.7793, 0.6982, 0.7949, 0.6851, 0.7949, 0.6851, 0.5414, 0.2513, 0.5414, 0.2513, 0.5025, -0.004275, 0.4635, 0.2513, 0.4635, 0.2513, 0.5025, -0.004275, 0.5414, 0.2513, 0.4635, 0.2513, 0.5025, -0.004275, 0.4635, 0.2513, 0.5414, 0.2513, 0.5025, -0.004275, 0.7793, 0.6982, 0.7449, 0.7009, 0.7596, 0.7317, 0.7596, 0.7317, 0.7449, 0.7009, 0.7793, 0.6982, 0.7558, 0.7516, 0.7558, 0.7516, 0.9993, 0.8467, 0.7949, 0.6851, 0.7949, 0.6851, 0.9993, 0.8467, 0.7558, 0.7516, 0.7949, 0.6851, 0.9993, 0.8467, 0.7949, 0.6851, 0.7558, 0.7516, 0.9993, 0.8467, 0.2591, 0.7011, 0.2247, 0.6983, 0.2247, 0.6983, 0.2443, 0.7318, 0.2591, 0.7011, 0.2443, 0.7318, 0.2247, 0.6983, 0.2443, 0.7318, 0.248, 0.7517, 0.2091, 0.6851, 0.2247, 0.6983, 0.2247, 0.6983, 0.2091, 0.6851, 0.2091, 0.6851, 0.2443, 0.7318, 0.2247, 0.6983, 0.2091, 0.6851, 0.248, 0.7517, 0.2443, 0.7318, 0.2443, 0.7318, 0.248, 0.7517, 0.248, 0.7517, 0.2443, 0.7318, 0.2591, 0.7011, 0.2247, 0.6983, 0.2247, 0.6983, 0.2591, 0.7011, 0.2443, 0.7318, 0.2091, 0.6851, 0.2091, 0.6851, 0.00408, 0.8459, 0.248, 0.7517, 0.248, 0.7517, 0.00408, 0.8459, 0.2091, 0.6851, 0.248, 0.7517, 0.00408, 0.8459, 0.248, 0.7517, 0.2091, 0.6851, 0.00408, 0.8459, 0.7893, 0.5443, 0.9332, 0.5642, 0.7889, 0.5822, 0.7889, 0.5822, 0.9332, 0.5642, 0.7893, 0.5443, 0.9332, 0.5642, 0.7893, 0.5443, 0.7893, 0.5443, 0.7889, 0.5822, 0.9332, 0.5642, 0.7889, 0.5822, 0.7893, 0.5443, 0.7889, 0.5822, 0.7889, 0.5822, 0.7893, 0.5443, 0.236, 0.4503, 0.236, 0.4503, 0.4061, 0.5087, 0.2701, 0.3922, 0.2701, 0.3922, 0.4061, 0.5087, 0.2313, 0.4309, 0.2313, 0.4309, 0.1303, 0.3511, 0.2701, 0.3922, 0.2508, 0.3978, 0.2508, 0.3978, 0.2701, 0.3922, 0.236, 0.4503, 0.2313, 0.4309, 0.2508, 0.3978, 0.2701, 0.3922, 0.4679, 0.8457, 0.536, 0.8457, 0.502, 0.6712, 0.536, 0.8457, 0.4679, 0.8457, 0.502, 0.6712, 0.536, 0.8457, 0.536, 0.8457, 0.502, 0.6712, 0.4679, 0.8457, 0.4679, 0.8457, 0.502, 0.6712])
me_circle.use_remesh_preserve_volume = False
me_circle.use_remesh_preserve_attributes = False
me_circle.use_mirror_vertex_groups = False
me_circle.update()

# ---- objects
ob_cube = bpy.data.objects.new('Cube', me_cube_002)
ob_circle = bpy.data.objects.new('Circle', me_circle)

# ---- transforms, parenting, visibility, modifiers, constraints
ob_cube.location = (-0.006536, 0.5995, 0.2922)
ob_cube.lineart.crease_threshold = 0.0
ob_circle.location = (0.0, 0.6191, 0.0)
ob_circle.lineart.crease_threshold = 0.0

# ---- collection membership
col_collection_1.objects.link(ob_cube)
col_collection_1.objects.link(ob_circle)

# ---- scene / render settings (as saved in the file)
scene.frame_start = 1; scene.frame_end = 250; scene.frame_set(1)
scene.render.engine = 'BLENDER_EEVEE_NEXT'
scene.render.resolution_percentage = 50
scene.render.dither_intensity = 0.0
scene.cycles.use_denoising = False
scene.cycles.samples = 10
scene.cycles.sampling_pattern = 'TABULATED_SOBOL'
scene.cycles.light_sampling_threshold = 0.0
scene.cycles.use_adaptive_sampling = False
scene.cycles.use_light_tree = False
scene.cycles.blur_glossy = 0.0
scene.cycles.pixel_filter_type = 'GAUSSIAN'
scene.cycles.sample_clamp_indirect = 0.0
scene.view_settings.view_transform = 'Standard'
bpy.context.view_layer.update()

# ---- added for rendering (the .blend has no active camera and no usable light): camera, sun
cam_auto = bpy.data.cameras.new('AutoCamera')
cam_auto.lens = 50.0
cam_auto.sensor_width = 36.0
cam_auto.clip_end = 1000.0
ob_auto_camera = bpy.data.objects.new('AutoCamera', cam_auto)
scene.collection.objects.link(ob_auto_camera)
ob_auto_camera.location = (12.7077, -15.3195, 10.3467)
ob_auto_camera.rotation_euler = (1.09748, -7.21219e-08, 0.694738)
scene.camera = ob_auto_camera
light_auto_sun = bpy.data.lights.new('AutoSun', 'SUN')
light_auto_sun.energy = 3.0
light_auto_sun.angle = 0.0523599
ob_auto_sun = bpy.data.objects.new('AutoSun', light_auto_sun)
scene.collection.objects.link(ob_auto_sun)
ob_auto_sun.rotation_euler = (0.872665, 0.174533, 0.523599)
bpy.context.view_layer.update()
